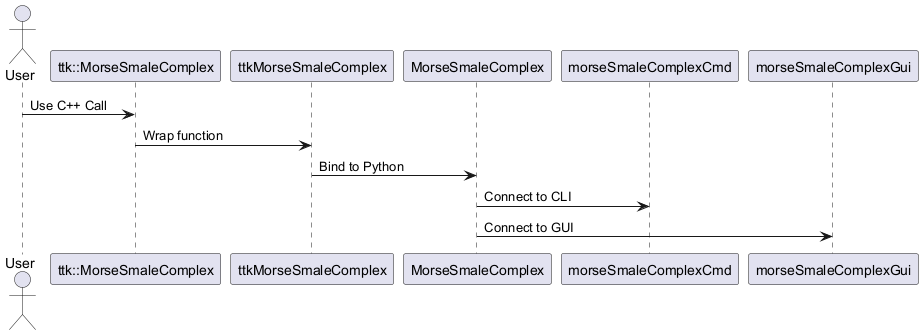

The diagram above was rendered by PlantUML. Its source (embedded in the PNG):
@startuml
actor User

participant "ttk::MorseSmaleComplex"
participant "ttkMorseSmaleComplex"
participant "MorseSmaleComplex"
participant "morseSmaleComplexCmd"
participant "morseSmaleComplexGui"

User -> "ttk::MorseSmaleComplex" : Use C++ Call
"ttk::MorseSmaleComplex" -> "ttkMorseSmaleComplex" : Wrap function
"ttkMorseSmaleComplex" -> "MorseSmaleComplex" : Bind to Python
"MorseSmaleComplex" -> "morseSmaleComplexCmd" : Connect to CLI
"MorseSmaleComplex" -> "morseSmaleComplexGui" : Connect to GUI
@enduml